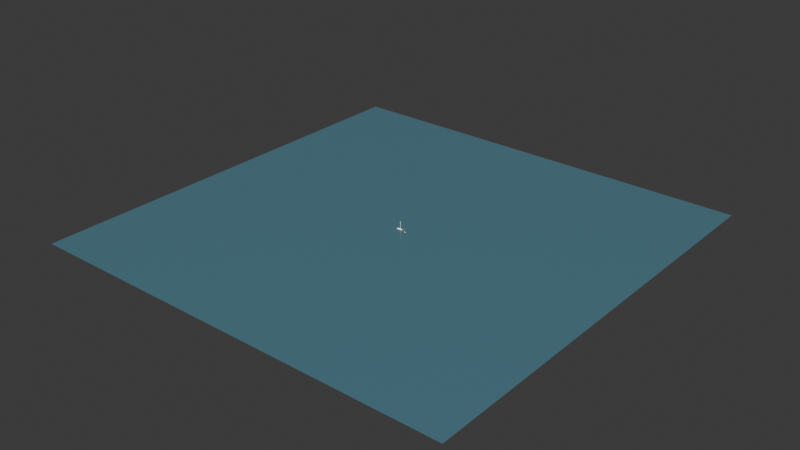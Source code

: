 # Source: Sailboat.blend  (saved by Blender 4.4.30; exported with 4.5.12 LTS)
import bpy
from mathutils import Matrix  # noqa: F401  (used for matrix-valued properties, if any)

bpy.ops.wm.read_factory_settings(use_empty=True)
scene = bpy.context.scene
scene.name = 'Scene'

# ---- collections
col_collection = bpy.data.collections.new('Collection'); scene.collection.children.link(col_collection)

# ---- materials (node trees are filled in below, after node groups)
mat_hull = bpy.data.materials.new('Hull')
mat_water = bpy.data.materials.new('Water')

# ---- material node trees
mat_hull.use_nodes = True; mat_hull.node_tree.nodes.clear()
_N = mat_hull.node_tree.nodes; _L = mat_hull.node_tree.links
n0 = _N.new('ShaderNodeBsdfPrincipled'); n0.name = 'Principled BSDF'; n0.location = (10, 300)
n0.inputs[0].default_value = (1.0, 0.8714, 0.7682, 1.0)
n0.inputs[2].default_value = 0.2
n0.inputs[3].default_value = 1.0
n0.inputs[19].default_value = 0.2
n1 = _N.new('ShaderNodeOutputMaterial'); n1.name = 'Material Output'; n1.location = (300, 300)
_L.new(n0.outputs[0], n1.inputs[0])
n1.is_active_output = True
mat_water.use_nodes = True; mat_water.node_tree.nodes.clear()
_N = mat_water.node_tree.nodes; _L = mat_water.node_tree.links
n0 = _N.new('ShaderNodeBsdfPrincipled'); n0.name = 'Principled BSDF'; n0.location = (10, 300)
n0.inputs[0].default_value = (0.02956, 0.06848, 0.1119, 1.0)
n0.inputs[2].default_value = 0.0
n1 = _N.new('ShaderNodeOutputMaterial'); n1.name = 'Material Output'; n1.location = (300, 300)
_L.new(n0.outputs[0], n1.inputs[0])
n1.is_active_output = True

# ---- world
world_world = bpy.data.worlds.new('World'); scene.world = world_world
world_world.use_nodes = True; world_world.node_tree.nodes.clear()
_N = world_world.node_tree.nodes; _L = world_world.node_tree.links
n0 = _N.new('ShaderNodeOutputWorld'); n0.name = 'World Output'; n0.location = (300, 300)
n1 = _N.new('ShaderNodeBackground'); n1.name = 'Background'; n1.location = (10, 300)
n1.inputs[0].default_value = (0.05088, 0.05088, 0.05088, 1.0)
_L.new(n1.outputs[0], n0.inputs[0])
n0.is_active_output = True
world_world.color = (0.05088, 0.05088, 0.05088)
world_world.sun_shadow_jitter_overblur = 0.0

# ---- lights
light_point = bpy.data.lights.new('Point', 'SUN')
light_point.color = (0.938, 1.0, 0.7788)
light_point_001 = bpy.data.lights.new('Point.001', 'AREA')
light_point_001.color = (0.938, 1.0, 0.7788)
light_point_001.energy = 19.0

# ---- meshes
me_plane_001 = bpy.data.meshes.new('Plane.001')
me_plane_001.from_pydata([(-1.265, 0.006717, 0.0001448), (-1.278, 0.03408, 0.1626), (1.715, 0.4606, 0.08418), (-1.279, 0.06032, 0.2399), (-1.266, 0.1001, 0.3315), (-1.236, 0.1701, 0.3554), (-1.191, 0.2289, 0.3668), (-1.118, 0.2973, 0.3802), (-1.089, 0.2997, 0.3802), (-1.048, 0.3288, 0.3926), (-1.026, 0.3639, 0.405), (-1.02, 0.3992, 0.4174), (0.3799, 0.01714, -6.425e-05), (1.439, 0.09726, -0.0001007), (-0.2859, 0.06182, 0.09916), (1.259, 0.07263, -0.0004205), (0.888, 0.03916, 0.0003236), (1.707, 0.2936, 0.0002039), (1.868, 0.472, 0.000208), (-1.266, 0.1001, 0.0001448), (-1.236, 0.1701, 0.0001448), (-1.191, 0.2289, 0.0001448), (-1.118, 0.2973, 0.0001448), (-1.089, 0.2997, 0.0001448), (-1.048, 0.3288, 0.0001448), (-1.026, 0.3639, 0.0001448), (-1.02, 0.3992, 0.0001448), (-1.266, 0.1001, 0.2357), (-1.266, 0.1001, 0.1434), (0.3474, 0.4299, 0.3695), (-0.3366, 0.4145, 0.4033), (1.031, 0.4452, 0.2466), (0.9657, 0.2427, 0.1378), (1.328, 0.2633, 0.07219), (1.501, 0.2785, 0.04447), (0.3636, 0.2239, 0.2048), (-0.2932, 0.1132, 0.2155), (0.01302, 0.2206, 0.2483), (-0.4328, 0.2209, 0.3005), (-0.4476, 0.1661, 0.2678), (-0.2774, 0.00169, -0.00113), (-0.3226, 0.3177, 0.3425), (-0.3396, 0.356, 0.3675), (-0.2983, 0.2709, 0.3165), (1.122, 0.1585, 0.0696), (1.556, 0.1831, 3.242e-05), (1.374, 0.171, 0.02748), (0.6903, 0.1366, 0.1052), (0.3606, 0.1152, 0.1346), (0.1962, 0.119, 0.1636), (-1.079, 0.2935, 0.3738), (1.711, 0.3771, 0.04219), (1.54, 0.3711, 0.07874), (1.388, 0.3705, 0.1143), (1.612, 0.3731, 0.0651), (0.3549, 0.3337, 0.2834), (1.002, 0.3532, 0.1909), (-0.1606, 0.3159, 0.328), (-0.7798, 0.1066, 0.2586), (0.1046, 0.1698, 0.2059), (-0.07801, 0.2711, 0.29), (-0.2554, 0.246, 0.2952)], [], [(12, 47, 44, 16), (6, 50, 38), (31, 2, 53, 56), (16, 44, 46, 15), (8, 9, 41, 43), (17, 51, 2, 18), (11, 10, 25, 26), (25, 10, 9, 24), (24, 9, 8, 23), (22, 23, 8, 7), (21, 22, 7, 6), (20, 21, 6, 5), (19, 20, 5, 4, 27, 28), (3, 27, 4), (1, 28, 27, 3), (0, 19, 28, 1), (29, 55, 57, 30), (29, 31, 56, 55), (2, 51, 54), (35, 32, 47, 48), (34, 33, 52, 54), (34, 17, 45, 46), (37, 35, 48, 49, 59), (7, 8, 50), (10, 11, 30, 42), (9, 10, 42, 41), (5, 6, 38, 39), (4, 5, 39, 36, 58), (3, 4, 58), (1, 3, 58, 14), (0, 1, 14, 40), (37, 59, 36), (47, 32, 33, 44), (46, 45, 13, 15), (46, 44, 33, 34), (48, 47, 12), (49, 48, 12), (36, 49, 12, 40, 14), (38, 50, 8, 43), (36, 14, 58), (55, 56, 32, 35), (54, 51, 17, 34), (52, 53, 2), (54, 52, 2), (56, 53, 32), (57, 55, 35, 37, 60), (6, 7, 50), (60, 61, 43, 57), (39, 38, 37), (59, 49, 36), (39, 37, 36), (43, 41, 57), (38, 43, 61), (60, 37, 38, 61), (11, 26, 18, 2, 31, 29, 30), (52, 33, 32, 53), (57, 41, 42, 30)])
_uv = me_plane_001.uv_layers.new(name='UVMap')
_uv.uv.foreach_set('vector', [0.0, 0.0, 0.0, 0.0, 0.0, 0.0, 0.0, 0.0, 0.0, 0.0, 0.0, 0.0, 0.0, 0.0, 0.0, 0.0, 0.0, 0.0, 0.0, 0.0, 0.0, 0.0, 0.0, 0.0, 0.0, 0.0, 0.0, 0.0, 0.0, 0.0, 0.0, 0.0, 0.0, 0.0, 0.0, 0.0, 0.0, 0.0, 0.0, 0.0, 0.0, 0.0, 0.0, 0.0, 0.0, 0.0, 0.0, 0.0, 0.0, 0.0, 0.0, 0.0, 0.0, 0.0, 0.0, 0.0, 0.0, 0.0, 0.0, 0.0, 0.0, 0.0, 0.0, 0.0, 0.0, 0.0, 0.0, 0.0, 0.0, 0.0, 0.0, 0.0, 0.0, 0.0, 0.0, 0.0, 0.0, 0.0, 0.0, 0.0, 0.0, 0.0, 0.0, 0.0, 0.0, 0.0, 0.0, 0.0, 0.0, 0.0, 0.0, 0.0, 0.0, 0.0, 0.0, 0.0, 0.0, 0.0, 0.0, 0.0, 0.0, 0.0, 0.0, 0.0, 0.0, 0.0, 0.0, 0.0, 0.0, 0.0, 0.0, 0.0, 0.0, 0.0, 0.0, 0.0, 0.0, 0.0, 0.0, 0.0, 0.0, 0.0, 0.0, 0.0, 0.0, 0.0, 0.0, 0.0, 0.0, 0.0, 0.0, 0.0, 0.0, 0.0, 0.0, 0.0, 0.0, 0.0, 0.0, 0.0, 0.0, 0.0, 0.0, 0.0, 0.0, 0.0, 0.0, 0.0, 0.0, 0.0, 0.0, 0.0, 0.0, 0.0, 0.0, 0.0, 0.0, 0.0, 0.0, 0.0, 0.0, 0.0, 0.0, 0.0, 0.0, 0.0, 0.0, 0.0, 0.0, 0.0, 0.0, 0.0, 0.0, 0.0, 0.0, 0.0, 0.0, 0.0, 0.0, 0.0, 0.0, 0.0, 0.0, 0.0, 0.0, 0.0, 0.0, 0.0, 0.0, 0.0, 0.0, 0.0, 0.0, 0.0, 0.0, 0.0, 0.0, 0.0, 0.0, 0.0, 0.0, 0.0, 0.0, 0.0, 0.0, 0.0, 0.0, 0.0, 0.0, 0.0, 0.0, 0.0, 0.0, 0.0, 0.0, 0.0, 0.0, 0.0, 0.0, 0.0, 0.0, 0.0, 0.0, 0.0, 0.0, 0.0, 0.0, 0.0, 0.0, 0.0, 0.0, 0.0, 0.0, 0.0, 0.0, 0.0, 0.0, 0.0, 0.0, 0.0, 0.0, 0.0, 0.0, 0.0, 0.0, 0.0, 0.0, 0.0, 0.0, 0.0, 0.0, 0.0, 0.0, 0.0, 0.0, 0.0, 0.0, 0.0, 0.0, 0.0, 0.0, 0.0, 0.0, 0.0, 0.0, 0.0, 0.0, 0.0, 0.0, 0.0, 0.0, 0.0, 0.0, 0.0, 0.0, 0.0, 0.0, 0.0, 0.0, 0.0, 0.0, 0.0, 0.0, 0.0, 0.0, 0.0, 0.0, 0.0, 0.0, 0.0, 0.0, 0.0, 0.0, 0.0, 0.0, 0.0, 0.0, 0.0, 0.0, 0.0, 0.0, 0.0, 0.0, 0.0, 0.0, 0.0, 0.0, 0.0, 0.0, 0.0, 0.0, 0.0, 0.0, 0.0, 0.0, 0.0, 0.0, 0.0, 0.0, 0.0, 0.0, 0.0, 0.0, 0.0, 0.0, 0.0, 0.0, 0.0, 0.0, 0.0, 0.0, 0.0, 0.0, 0.0, 0.0, 0.0, 0.0, 0.0, 0.0, 0.0, 0.0, 0.0, 0.0, 0.0, 0.0, 0.0, 0.0, 0.0, 0.0, 0.0, 0.0, 0.0, 0.0, 0.0, 0.0, 0.0, 0.0, 0.0, 0.0, 0.0, 0.0, 0.0, 0.0, 0.0, 0.0, 0.0, 0.0, 0.0, 0.0, 0.0, 0.0, 0.0, 0.0, 0.0, 0.0, 0.0, 0.0, 0.0, 0.0, 0.0, 0.0, 0.0, 0.0, 0.0, 0.0, 0.0, 0.0, 0.0, 0.0, 0.0, 0.0, 0.0, 0.0, 0.0, 0.0, 0.0, 0.0, 0.0, 0.0, 0.0, 0.0, 0.0, 0.0, 0.0, 0.0, 0.0, 0.0, 0.0, 0.0, 0.0, 0.0, 0.0, 0.0, 0.0, 0.0, 0.0, 0.0, 0.0, 0.0, 0.0, 0.0, 0.0, 0.0, 0.0, 0.0, 0.0, 0.0, 0.0, 0.0, 0.0, 0.0, 0.0, 0.0, 0.0, 0.0, 0.0, 0.0, 0.0])
me_plane_001.materials.append(mat_hull)
me_plane_001.update()
me_cylinder = bpy.data.meshes.new('Cylinder')
me_cylinder.from_pydata([(0.5494, -0.362, 4.436), (0.5739, -0.3835, 0.5291), (0.5727, -0.3822, 4.436), (0.5727, -0.4183, 0.5291), (0.5739, -0.417, 4.436), (0.5494, -0.4385, 0.5291), (0.551, -0.4375, 4.436), (0.5223, -0.4375, 0.5291), (0.5238, -0.4385, 4.436), (0.5016, -0.4203, 0.5291), (0.5006, -0.4144, 4.436), (0.4973, -0.3934, 0.5291), (0.5016, -0.3802, 4.436), (0.5101, -0.3698, 0.5291), (0.5434, -0.3599, 0.5291), (0.5223, -0.363, 4.436)], [], [(1, 14, 0, 2), (5, 3, 4, 6), (0, 15, 12, 10, 8, 6, 4, 2), (9, 11, 13, 14, 1, 3, 5, 7), (0, 14, 13, 15), (15, 13, 11, 12), (11, 9, 10, 12), (8, 10, 9, 7), (3, 8, 7, 5), (1, 2, 4, 3), (5, 7, 8, 6)])
_uv = me_cylinder.uv_layers.new(name='UVMap')
_uv.uv.foreach_set('vector', [0.8171, 0.5, 0.9656, 0.5, 0.9486, 1.0, 0.8236, 1.0, 0.5514, 0.5, 0.6764, 0.5, 0.6829, 1.0, 0.5586, 1.0, 0.3244, 0.4722, 0.1647, 0.4713, 0.04662, 0.3663, 0.06036, 0.14, 0.1756, 0.02783, 0.3353, 0.02873, 0.4607, 0.1554, 0.4597, 0.3545, 0.5466, 0.1337, 0.5163, 0.2905, 0.5962, 0.4268, 0.7886, 0.4779, 0.9607, 0.3446, 0.9597, 0.1455, 0.8244, 0.02783, 0.6647, 0.02873, 0.3244, 0.4722, 0.7886, 0.4779, 0.5962, 0.4268, 0.1647, 0.4713, 0.1647, 0.4713, 0.5962, 0.4268, 0.5163, 0.2905, 0.04662, 0.3663, 0.5163, 0.2905, 0.5466, 0.1337, 0.06036, 0.14, 0.04662, 0.3663, 0.1756, 0.02783, 0.06036, 0.14, 0.5466, 0.1337, 0.6647, 0.02873, 0.6764, 0.5, 0.1756, 0.02783, 0.6647, 0.02873, 0.8244, 0.02783, 0.9607, 0.3446, 0.4597, 0.3545, 0.6829, 1.0, 0.9597, 0.1455, 0.8244, 0.02783, 0.6647, 0.02873, 0.1756, 0.02783, 0.3353, 0.02873])
me_cylinder.materials.append(mat_hull)
me_cylinder.update()
me_plane_002 = bpy.data.meshes.new('Plane.002')
me_plane_002.from_pydata([(0.6289, -0.1181, 0.1301), (0.786, -0.116, 0.09553), (0.6376, -0.06021, 0.09612), (0.7584, -0.07968, 0.07621), (0.4777, -0.1076, 0.1601), (0.4852, -0.02188, 0.1347), (0.3551, -0.126, 0.1686), (0.3595, -0.02087, 0.1659), (0.2213, -0.1115, 0.2056), (0.2275, -0.003146, 0.1809), (0.002059, -0.1279, 0.2372), (0.01811, -0.0002501, 0.2199), (-0.2452, -0.1314, 0.2622), (-0.241, -0.0007949, 0.2622), (-0.4113, -0.1335, 0.2622), (-0.3905, -0.01193, 0.2622), (-0.4097, -0.04311, 0.2622), (-0.8354, -0.1408, 0.2622), (-0.6316, -0.04788, 0.2622), (-0.7271, -0.08812, 0.2622), (-0.8345, -0.1011, 0.2622), (-0.8998, -0.1419, 0.2622), (-0.8751, -0.1019, 0.2622), (-0.6305, -0.1373, 0.2622), (-0.7258, -0.1389, 0.2622), (0.6402, -0.04446, -2.935e-08), (0.6421, -0.1162, 1.49e-07), (0.786, -0.116, 1.49e-07), (0.7584, -0.07968, -2.98e-08), (0.5201, -0.02465, -2.98e-08), (0.522, -0.1182, 1.49e-07), (0.334, -0.01113, -2.98e-08), (0.3304, -0.1207, 1.49e-07), (0.2704, -0.006362, -2.98e-08), (0.2724, -0.1216, 1.49e-07), (0.0, -2.235e-08, -2.98e-08), (0.002059, -0.1279, 1.49e-07), (-0.241, -0.0007952, -2.98e-08), (-0.2452, -0.1314, 1.49e-07), (-0.4097, -0.04311, 8.941e-08), (-0.4113, -0.1335, 1.49e-07), (-0.3905, -0.01193, -2.98e-08), (-0.8345, -0.1011, 1.49e-07), (-0.8354, -0.1408, 1.49e-07), (-0.6316, -0.04788, 8.941e-08), (-0.7271, -0.08812, 1.49e-07), (-0.8751, -0.1019, 1.49e-07), (-0.8998, -0.1419, 1.49e-07), (-0.7258, -0.1389, 1.49e-07), (-0.6305, -0.1373, 1.49e-07)], [], [(0, 2, 3, 1), (0, 4, 5, 2), (4, 6, 7, 5), (6, 8, 9, 7), (8, 10, 11, 9), (10, 12, 13, 11), (12, 14, 16, 15, 13), (14, 23, 24, 17, 20, 19, 18, 16), (17, 21, 22, 20), (15, 16, 39, 41), (9, 11, 35, 33), (24, 23, 49, 48), (6, 4, 30, 32), (0, 1, 27, 26), (17, 24, 48, 43), (5, 7, 31, 29), (16, 18, 44, 39), (1, 3, 28, 27), (12, 10, 36, 38), (18, 19, 45, 44), (3, 2, 25, 28), (11, 13, 37, 35), (8, 6, 32, 34), (19, 20, 42, 45), (23, 14, 40, 49), (7, 9, 33, 31), (22, 21, 47, 46), (4, 0, 26, 30), (14, 12, 38, 40), (21, 17, 43, 47), (2, 5, 29, 25), (13, 15, 41, 37), (10, 8, 34, 36), (20, 22, 46, 42)])
_uv = me_plane_002.uv_layers.new(name='UVMap')
_uv.uv.foreach_set('vector', [0.5589, 0.0, 0.2296, 1.0, 1.0, 1.0, 1.0, 0.0, 0.5589, 0.0, 0.2682, 0.0, 0.0, 1.0, 0.2296, 1.0, 0.2682, 0.0, 0.1118, 0.0, 0.0, 1.0, 0.0, 1.0, 0.1118, 0.0, 0.05456, 0.0, 0.0, 1.0, 0.0, 1.0, 0.05456, 0.0, 0.02555, 0.0, 0.0, 1.0, 0.0, 1.0, 0.02555, 0.0, 0.01257, 0.0, 0.0, 1.0, 0.0, 1.0, 0.01257, 0.0, 0.00718, 0.0, 0.0, 0.5, 0.0, 1.0, 0.0, 1.0, 0.00718, 0.0, 0.003629, 0.0, 0.002085, 0.0, 0.0003088, 0.0, 0.0, 0.125, 0.0, 0.25, 0.0, 0.5, 0.0, 0.5, 0.0003088, 0.0, 0.0, 0.0, 0.0, 0.125, 0.0, 0.125, 0.0, 1.0, 0.0, 0.5, 0.0, 0.5, 0.0, 1.0, 0.0, 1.0, 0.0, 1.0, 0.0, 1.0, 0.0, 1.0, 0.002085, 0.0, 0.003629, 0.0, 0.003629, 0.0, 0.00139, 0.0, 0.1118, 0.0, 0.2682, 0.0, 0.3243, 0.0, 0.08089, 0.0, 0.5589, 0.0, 1.0, 0.0, 1.0, 0.0, 0.5475, 0.0, 0.0003088, 0.0, 0.002085, 0.0, 0.00139, 0.0, 0.0003088, 0.0, 0.0, 1.0, 0.0, 1.0, 0.0, 1.0, 0.0, 1.0, 0.0, 0.5, 0.0, 0.5, 0.0, 0.5, 0.0, 0.5, 1.0, 0.0, 1.0, 1.0, 1.0, 1.0, 1.0, 0.0, 0.01257, 0.0, 0.02555, 0.0, 0.02555, 0.0, 0.01257, 0.0, 0.0, 0.5, 0.0, 0.25, 0.0, 0.25, 0.0, 0.5, 1.0, 1.0, 0.2296, 1.0, 0.0, 1.0, 1.0, 1.0, 0.0, 1.0, 0.0, 1.0, 0.0, 1.0, 0.0, 1.0, 0.05456, 0.0, 0.1118, 0.0, 0.08089, 0.0, 0.06127, 0.0, 0.0, 0.25, 0.0, 0.125, 0.0, 0.125, 0.0, 0.25, 0.003629, 0.0, 0.00718, 0.0, 0.00718, 0.0, 0.003629, 0.0, 0.0, 1.0, 0.0, 1.0, 0.0, 1.0, 0.0, 1.0, 0.0, 0.125, 0.0, 0.0, 0.0, 0.0, 0.0, 0.125, 0.2682, 0.0, 0.5589, 0.0, 0.5475, 0.0, 0.3243, 0.0, 0.00718, 0.0, 0.01257, 0.0, 0.01257, 0.0, 0.00718, 0.0, 0.0, 0.0, 0.0003088, 0.0, 0.0003088, 0.0, 0.0, 0.0, 0.2296, 1.0, 0.0, 1.0, 0.0, 1.0, 0.0, 1.0, 0.0, 1.0, 0.0, 1.0, 0.0, 1.0, 0.0, 1.0, 0.02555, 0.0, 0.05456, 0.0, 0.06127, 0.0, 0.02555, 0.0, 0.0, 0.125, 0.0, 0.125, 0.0, 0.125, 0.0, 0.125])
me_plane_002.materials.append(mat_hull)
me_plane_002.update()
me_plane_004 = bpy.data.meshes.new('Plane.004')
me_plane_004.from_pydata([(-1.0, -1.0, 0.0), (1.0, -1.0, 0.0), (-1.0, 1.0, 0.0), (1.0, 1.0, 0.0)], [], [(0, 1, 3, 2)])
_uv = me_plane_004.uv_layers.new(name='UVMap')
_uv.uv.foreach_set('vector', [0.0, 0.0, 1.0, 0.0, 1.0, 1.0, 0.0, 1.0])
me_plane_004.materials.append(mat_water)
me_plane_004.update()

# ---- objects
ob_empty = bpy.data.objects.new('Empty', None)
ob_empty_001 = bpy.data.objects.new('Empty.001', None)
ob_plane = bpy.data.objects.new('Plane', me_plane_001)
ob_cylinder = bpy.data.objects.new('Cylinder', me_cylinder)
ob_plane_001 = bpy.data.objects.new('Plane.001', me_plane_002)
ob_point = bpy.data.objects.new('Point', light_point)
ob_point_001 = bpy.data.objects.new('Point.001', light_point_001)
ob_plane_002 = bpy.data.objects.new('Plane.002', me_plane_004)

# ---- transforms, parenting, visibility, modifiers, constraints
ob_empty.location = (0.227, 2.153, 2.265)
ob_empty.rotation_euler = (1.572, -6.291, -0.01061)
ob_empty.scale = (1.097, 1.097, 1.097)
ob_empty.empty_display_type = 'IMAGE'
ob_empty.empty_display_size = 5.0
ob_empty_001.location = (-1.991, -0.4305, 2.134)
ob_empty_001.rotation_euler = (1.571, 7.55e-08, 1.571)
ob_empty_001.empty_display_type = 'IMAGE'
ob_empty_001.empty_display_size = 5.0
ob_plane.location = (-0.081, -0.4003, -0.006408)
ob_plane.rotation_euler = (1.571, 0.0, 0.0)
_m = ob_plane.modifiers.new('Mirror', 'MIRROR')
_m.use_axis = (False, False, True)
ob_cylinder.location = (0.0, 0.0, -0.006692)
ob_plane_001.location = (0.282, -0.4003, 0.5357)
ob_plane_001.rotation_euler = (1.571, -0.0, 0.0)
_m = ob_plane_001.modifiers.new('Mirror', 'MIRROR')
_m.use_axis = (False, False, True)
ob_point.location = (2.344, -1.908, -0.412)
ob_point.rotation_euler = (0.8482, 0.3106, 0.6147)
ob_point_001.location = (1.715, 1.248, 1.434)
ob_point_001.rotation_euler = (0.8482, 0.3106, 2.186)
ob_plane_002.location = (0.0, 0.0, 0.0)
ob_plane_002.scale = (111.6, 111.6, 111.6)

# ---- collection membership
col_collection.objects.link(ob_empty)
col_collection.objects.link(ob_empty_001)
col_collection.objects.link(ob_plane)
col_collection.objects.link(ob_cylinder)
col_collection.objects.link(ob_plane_001)
col_collection.objects.link(ob_point)
col_collection.objects.link(ob_point_001)
col_collection.objects.link(ob_plane_002)

# ---- scene / render settings (as saved in the file)
scene.frame_start = 1; scene.frame_end = 250; scene.frame_set(0)
scene.render.engine = 'BLENDER_EEVEE_NEXT'
scene.eevee.use_raytracing = True
bpy.context.view_layer.update()

# ---- added for rendering (the .blend has no active camera): camera
cam_auto = bpy.data.cameras.new('AutoCamera')
cam_auto.lens = 50.0
cam_auto.sensor_width = 36.0
cam_auto.clip_end = 5126.76
ob_auto_camera = bpy.data.objects.new('AutoCamera', cam_auto)
scene.collection.objects.link(ob_auto_camera)
ob_auto_camera.location = (292.124, -350.549, 235.912)
ob_auto_camera.rotation_euler = (1.09748, -7.21219e-08, 0.694738)
scene.camera = ob_auto_camera
bpy.context.view_layer.update()
